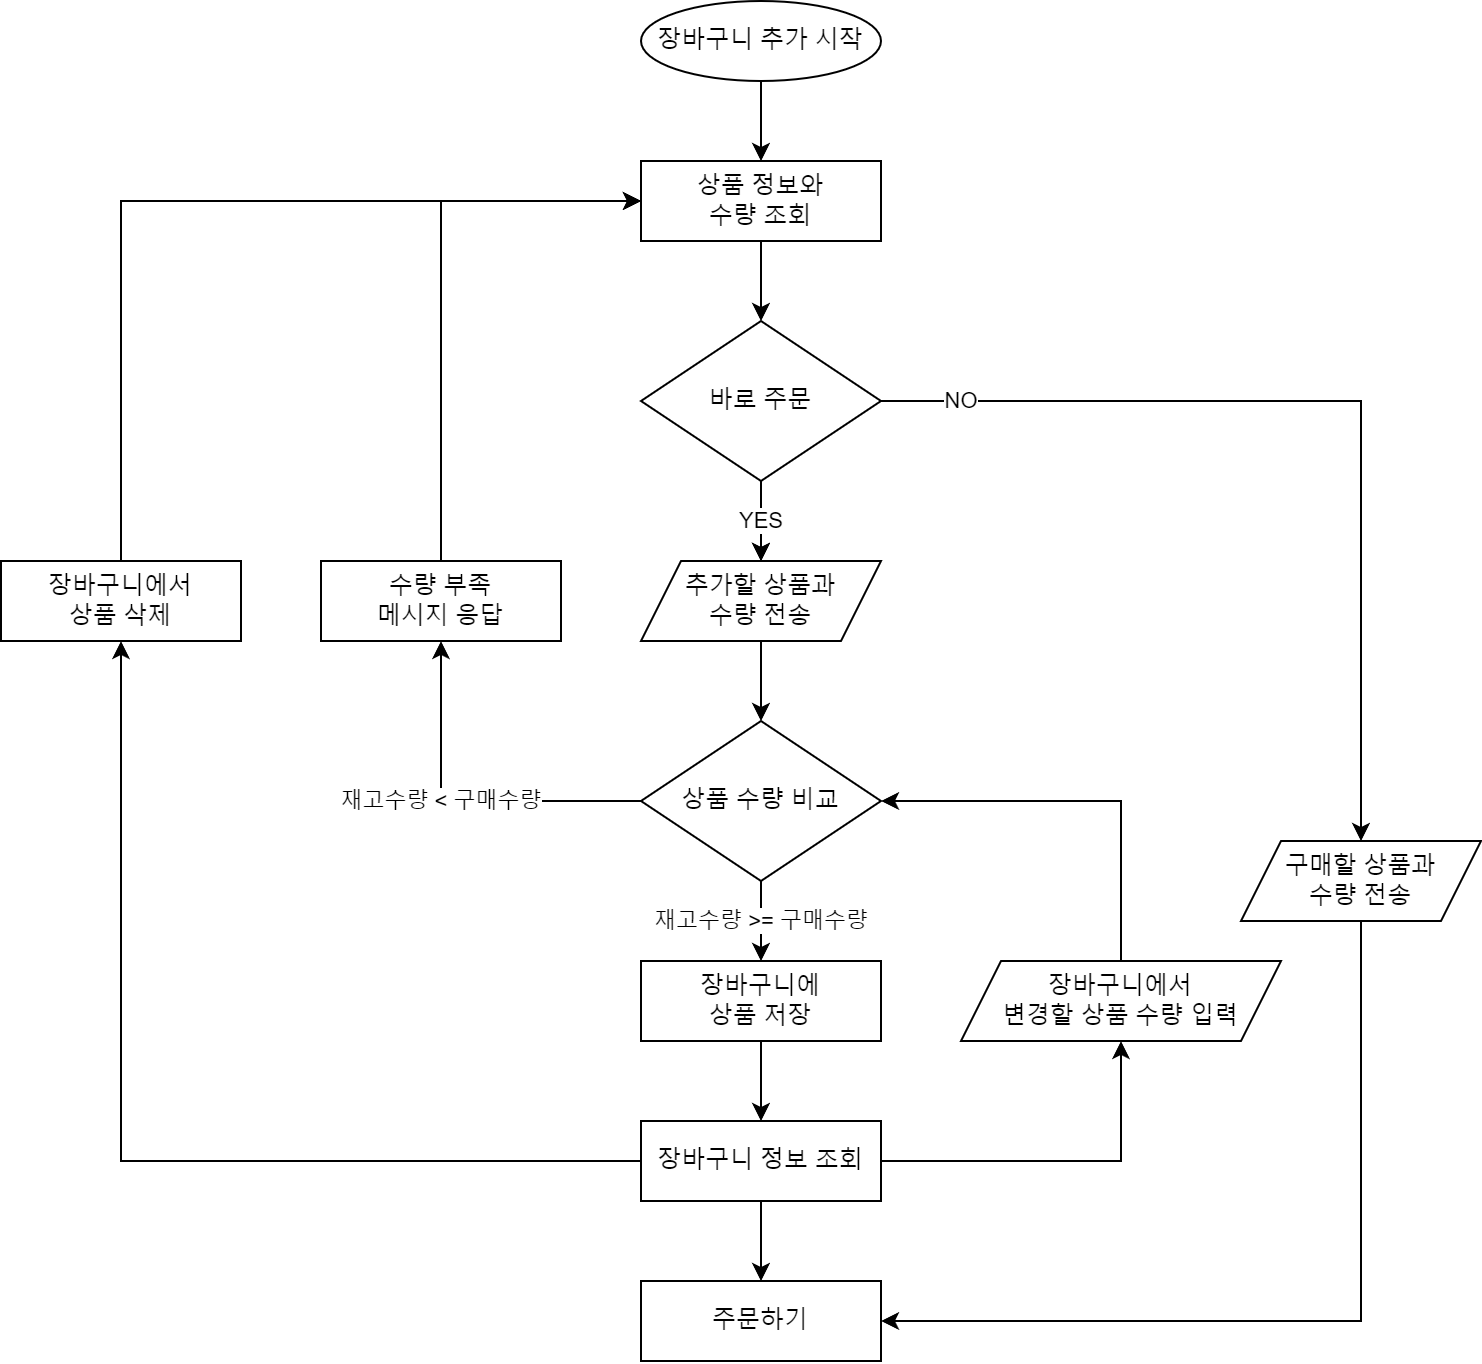

The diagram above was exported from draw.io. Its source (the exported page's mxGraphModel, read from the mxfile embedded in the PNG):
<mxGraphModel dx="2098" dy="1092" grid="1" gridSize="10" guides="1" tooltips="1" connect="1" arrows="1" fold="1" page="1" pageScale="1" pageWidth="850" pageHeight="1100" math="0" shadow="0" extFonts="Permanent Marker^https://fonts.googleapis.com/css?family=Permanent+Marker">
  <root>
    <mxCell id="0" />
    <mxCell id="1" parent="0" />
    <mxCell id="2" value="" style="group" vertex="1" connectable="0" parent="1">
      <mxGeometry x="4000" y="280" width="740" height="680" as="geometry" />
    </mxCell>
    <mxCell id="3" style="edgeStyle=orthogonalEdgeStyle;rounded=0;orthogonalLoop=1;jettySize=auto;html=1;entryX=0.5;entryY=0;entryDx=0;entryDy=0;" edge="1" parent="2" source="4" target="17">
      <mxGeometry relative="1" as="geometry" />
    </mxCell>
    <mxCell id="4" value="상품 정보와&lt;div&gt;수량 조회&lt;/div&gt;" style="rounded=0;whiteSpace=wrap;html=1;" vertex="1" parent="2">
      <mxGeometry x="320" y="80" width="120" height="40" as="geometry" />
    </mxCell>
    <mxCell id="5" value="재고수량 &amp;gt;= 구매수량" style="edgeStyle=orthogonalEdgeStyle;rounded=0;orthogonalLoop=1;jettySize=auto;html=1;entryX=0.5;entryY=0;entryDx=0;entryDy=0;" edge="1" parent="2" source="7" target="9">
      <mxGeometry relative="1" as="geometry" />
    </mxCell>
    <mxCell id="6" value="재고수량 &amp;lt; 구매수량" style="edgeStyle=orthogonalEdgeStyle;rounded=0;orthogonalLoop=1;jettySize=auto;html=1;exitX=0;exitY=0.5;exitDx=0;exitDy=0;entryX=0.5;entryY=1;entryDx=0;entryDy=0;" edge="1" parent="2" source="7" target="19">
      <mxGeometry x="0.1111" relative="1" as="geometry">
        <mxPoint as="offset" />
      </mxGeometry>
    </mxCell>
    <mxCell id="7" value="상품 수량 비교" style="rhombus;whiteSpace=wrap;html=1;" vertex="1" parent="2">
      <mxGeometry x="320" y="360" width="120" height="80" as="geometry" />
    </mxCell>
    <mxCell id="8" style="edgeStyle=orthogonalEdgeStyle;rounded=0;orthogonalLoop=1;jettySize=auto;html=1;entryX=0.5;entryY=0;entryDx=0;entryDy=0;" edge="1" parent="2" source="9" target="13">
      <mxGeometry relative="1" as="geometry" />
    </mxCell>
    <mxCell id="9" value="장바구니에&lt;div&gt;상품 저장&lt;/div&gt;" style="rounded=0;whiteSpace=wrap;html=1;" vertex="1" parent="2">
      <mxGeometry x="320" y="480" width="120" height="40" as="geometry" />
    </mxCell>
    <mxCell id="10" style="edgeStyle=orthogonalEdgeStyle;rounded=0;orthogonalLoop=1;jettySize=auto;html=1;entryX=0.5;entryY=0;entryDx=0;entryDy=0;" edge="1" parent="2" source="13" target="24">
      <mxGeometry relative="1" as="geometry" />
    </mxCell>
    <mxCell id="11" style="edgeStyle=orthogonalEdgeStyle;rounded=0;orthogonalLoop=1;jettySize=auto;html=1;entryX=0.5;entryY=1;entryDx=0;entryDy=0;" edge="1" parent="2" source="13" target="26">
      <mxGeometry relative="1" as="geometry" />
    </mxCell>
    <mxCell id="12" style="edgeStyle=orthogonalEdgeStyle;rounded=0;orthogonalLoop=1;jettySize=auto;html=1;entryX=0.5;entryY=1;entryDx=0;entryDy=0;" edge="1" parent="2" source="13" target="23">
      <mxGeometry relative="1" as="geometry" />
    </mxCell>
    <mxCell id="13" value="장바구니 정보 조회" style="rounded=0;whiteSpace=wrap;html=1;" vertex="1" parent="2">
      <mxGeometry x="320" y="560" width="120" height="40" as="geometry" />
    </mxCell>
    <mxCell id="14" style="edgeStyle=orthogonalEdgeStyle;rounded=0;orthogonalLoop=1;jettySize=auto;html=1;entryX=0.5;entryY=0;entryDx=0;entryDy=0;" edge="1" parent="2" source="17">
      <mxGeometry relative="1" as="geometry">
        <mxPoint x="380" y="280" as="targetPoint" />
      </mxGeometry>
    </mxCell>
    <mxCell id="15" value="NO" style="edgeStyle=orthogonalEdgeStyle;rounded=0;orthogonalLoop=1;jettySize=auto;html=1;entryX=0.5;entryY=0;entryDx=0;entryDy=0;" edge="1" parent="2" source="17" target="28">
      <mxGeometry x="-0.8261" relative="1" as="geometry">
        <Array as="points">
          <mxPoint x="680" y="200" />
        </Array>
        <mxPoint as="offset" />
      </mxGeometry>
    </mxCell>
    <mxCell id="16" value="YES" style="edgeStyle=orthogonalEdgeStyle;rounded=0;orthogonalLoop=1;jettySize=auto;html=1;" edge="1" parent="2" source="17" target="21">
      <mxGeometry relative="1" as="geometry" />
    </mxCell>
    <mxCell id="17" value="바로 주문" style="rhombus;whiteSpace=wrap;html=1;" vertex="1" parent="2">
      <mxGeometry x="320" y="160" width="120" height="80" as="geometry" />
    </mxCell>
    <mxCell id="18" style="edgeStyle=orthogonalEdgeStyle;rounded=0;orthogonalLoop=1;jettySize=auto;html=1;entryX=0;entryY=0.5;entryDx=0;entryDy=0;" edge="1" parent="2" source="19" target="4">
      <mxGeometry relative="1" as="geometry">
        <Array as="points">
          <mxPoint x="220" y="100" />
        </Array>
      </mxGeometry>
    </mxCell>
    <mxCell id="19" value="수량 부족&lt;div&gt;메시지&amp;nbsp;&lt;span style=&quot;background-color: initial;&quot;&gt;응답&lt;/span&gt;&lt;/div&gt;" style="rounded=0;whiteSpace=wrap;html=1;" vertex="1" parent="2">
      <mxGeometry x="160" y="280" width="120" height="40" as="geometry" />
    </mxCell>
    <mxCell id="20" style="edgeStyle=orthogonalEdgeStyle;rounded=0;orthogonalLoop=1;jettySize=auto;html=1;entryX=0.5;entryY=0;entryDx=0;entryDy=0;" edge="1" parent="2" source="21" target="7">
      <mxGeometry relative="1" as="geometry" />
    </mxCell>
    <mxCell id="21" value="추가할 상품과&lt;div&gt;수량 전송&lt;/div&gt;" style="shape=parallelogram;perimeter=parallelogramPerimeter;whiteSpace=wrap;html=1;fixedSize=1;" vertex="1" parent="2">
      <mxGeometry x="320" y="280" width="120" height="40" as="geometry" />
    </mxCell>
    <mxCell id="22" style="edgeStyle=orthogonalEdgeStyle;rounded=0;orthogonalLoop=1;jettySize=auto;html=1;entryX=0;entryY=0.5;entryDx=0;entryDy=0;" edge="1" parent="2" source="23" target="4">
      <mxGeometry relative="1" as="geometry">
        <Array as="points">
          <mxPoint x="60" y="100" />
        </Array>
      </mxGeometry>
    </mxCell>
    <mxCell id="23" value="장바구니에서&lt;div&gt;상품 삭제&lt;/div&gt;" style="rounded=0;whiteSpace=wrap;html=1;" vertex="1" parent="2">
      <mxGeometry y="280" width="120" height="40" as="geometry" />
    </mxCell>
    <mxCell id="24" value="주문하기" style="rounded=0;whiteSpace=wrap;html=1;" vertex="1" parent="2">
      <mxGeometry x="320" y="640" width="120" height="40" as="geometry" />
    </mxCell>
    <mxCell id="25" style="edgeStyle=orthogonalEdgeStyle;rounded=0;orthogonalLoop=1;jettySize=auto;html=1;entryX=1;entryY=0.5;entryDx=0;entryDy=0;" edge="1" parent="2" source="26" target="7">
      <mxGeometry relative="1" as="geometry">
        <Array as="points">
          <mxPoint x="560" y="400" />
        </Array>
      </mxGeometry>
    </mxCell>
    <mxCell id="26" value="장바구니에서&lt;div&gt;변경할&amp;nbsp;&lt;span style=&quot;background-color: initial;&quot;&gt;상품 수량 입력&lt;/span&gt;&lt;/div&gt;" style="shape=parallelogram;perimeter=parallelogramPerimeter;whiteSpace=wrap;html=1;fixedSize=1;" vertex="1" parent="2">
      <mxGeometry x="480" y="480" width="160" height="40" as="geometry" />
    </mxCell>
    <mxCell id="27" style="edgeStyle=orthogonalEdgeStyle;rounded=0;orthogonalLoop=1;jettySize=auto;html=1;entryX=1;entryY=0.5;entryDx=0;entryDy=0;" edge="1" parent="2" source="28" target="24">
      <mxGeometry relative="1" as="geometry">
        <Array as="points">
          <mxPoint x="680" y="660" />
        </Array>
      </mxGeometry>
    </mxCell>
    <mxCell id="28" value="구매할 상품과&lt;div&gt;수량 전송&lt;/div&gt;" style="shape=parallelogram;perimeter=parallelogramPerimeter;whiteSpace=wrap;html=1;fixedSize=1;" vertex="1" parent="2">
      <mxGeometry x="620" y="420" width="120" height="40" as="geometry" />
    </mxCell>
    <mxCell id="29" style="edgeStyle=orthogonalEdgeStyle;rounded=0;orthogonalLoop=1;jettySize=auto;html=1;entryX=0.5;entryY=0;entryDx=0;entryDy=0;" edge="1" parent="2" source="30" target="4">
      <mxGeometry relative="1" as="geometry" />
    </mxCell>
    <mxCell id="30" value="장바구니&amp;nbsp;&lt;span style=&quot;background-color: initial;&quot;&gt;추가 시작&lt;/span&gt;" style="ellipse;whiteSpace=wrap;html=1;" vertex="1" parent="2">
      <mxGeometry x="320" width="120" height="40" as="geometry" />
    </mxCell>
  </root>
</mxGraphModel>